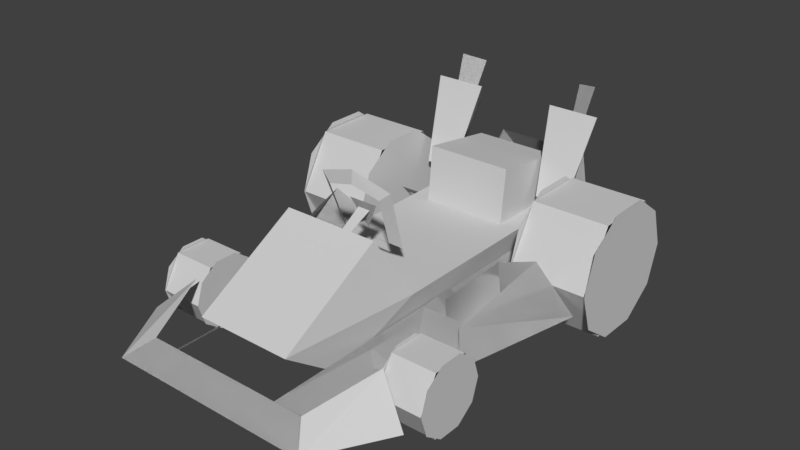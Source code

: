 # Source: goldsrc_kartjoined.blend  (saved by Blender 2.79.0; exported with 4.5.12 LTS)
import bpy
from mathutils import Matrix  # noqa: F401  (used for matrix-valued properties, if any)

bpy.ops.wm.read_factory_settings(use_empty=True)
scene = bpy.context.scene
scene.name = 'Scene'

# ---- collections
col_collection_1 = bpy.data.collections.new('Collection 1'); scene.collection.children.link(col_collection_1)

# ---- materials (node trees are filled in below, after node groups)
mat_fl_top_bmp_fl_top_png_001 = bpy.data.materials.new('fl_top.bmp_fl_top.png.001')
mat_fl_top_bmp_fl_top_png_001.alpha_threshold = 0.0
mat_fl_top_bmp_fl_top_png_001.use_transparent_shadow = False
mat_fl_top_bmp_fl_top_png_001.preview_render_type = 'FLAT'
mat_fl_top_bmp_fl_top_png_001.diffuse_color = (0.64, 0.64, 0.64, 1.0)
mat_fl_top_bmp_fl_top_png_001.specular_color = (0.0, 0.0, 0.0)
mat_fl_top_bmp_fl_top_png_001.roughness = 0.5
mat_fl_top_bmp_fl_top_png_001.specular_intensity = 1.0
mat_tire_m_sel_mat_003 = bpy.data.materials.new('tire_M_sel_mat.003')
mat_tire_m_sel_mat_003.alpha_threshold = 0.0
mat_tire_m_sel_mat_003.use_transparent_shadow = False
mat_tire_m_sel_mat_003.diffuse_color = (0.778, 0.778, 0.778, 1.0)
mat_tire_m_sel_mat_003.specular_color = (0.5, 0.5, 0.5)
mat_tire_m_sel_mat_003.roughness = 0.5
mat_tire_m_sel_mat_003.specular_intensity = 1.0
mat_tire_m_sel_mat_002 = bpy.data.materials.new('tire_M_sel_mat.002')
mat_tire_m_sel_mat_002.alpha_threshold = 0.0
mat_tire_m_sel_mat_002.use_transparent_shadow = False
mat_tire_m_sel_mat_002.diffuse_color = (0.778, 0.778, 0.778, 1.0)
mat_tire_m_sel_mat_002.specular_color = (0.5, 0.5, 0.5)
mat_tire_m_sel_mat_002.roughness = 0.5
mat_tire_m_sel_mat_002.specular_intensity = 1.0
mat_tire_m_sel_mat_001 = bpy.data.materials.new('tire_M_sel_mat.001')
mat_tire_m_sel_mat_001.alpha_threshold = 0.0
mat_tire_m_sel_mat_001.use_transparent_shadow = False
mat_tire_m_sel_mat_001.diffuse_color = (0.778, 0.778, 0.778, 1.0)
mat_tire_m_sel_mat_001.specular_color = (0.5, 0.5, 0.5)
mat_tire_m_sel_mat_001.roughness = 0.5
mat_tire_m_sel_mat_001.specular_intensity = 1.0
mat_tire_m_sel_mat = bpy.data.materials.new('tire_M_sel_mat')
mat_tire_m_sel_mat.alpha_threshold = 0.0
mat_tire_m_sel_mat.use_transparent_shadow = False
mat_tire_m_sel_mat.diffuse_color = (0.778, 0.778, 0.778, 1.0)
mat_tire_m_sel_mat.specular_color = (0.5, 0.5, 0.5)
mat_tire_m_sel_mat.roughness = 0.5
mat_tire_m_sel_mat.specular_intensity = 1.0
mat_material = bpy.data.materials.new('Material')
mat_material.alpha_threshold = 0.0
mat_material.use_transparent_shadow = False
mat_material.roughness = 0.5
mat_fl_grey_bmp_fl_grey_png = bpy.data.materials.new('fl_grey.bmp_fl_grey.png')
mat_fl_grey_bmp_fl_grey_png.alpha_threshold = 0.0
mat_fl_grey_bmp_fl_grey_png.use_transparent_shadow = False
mat_fl_grey_bmp_fl_grey_png.diffuse_color = (0.64, 0.64, 0.64, 1.0)
mat_fl_grey_bmp_fl_grey_png.specular_color = (0.0, 0.0, 0.0)
mat_fl_grey_bmp_fl_grey_png.roughness = 0.5
mat_fl_grey_bmp_fl_grey_png.specular_intensity = 1.0
mat_fl_lift_bmp_fl_lift_png = bpy.data.materials.new('fl_lift.bmp_fl_lift.png')
mat_fl_lift_bmp_fl_lift_png.alpha_threshold = 0.0
mat_fl_lift_bmp_fl_lift_png.use_transparent_shadow = False
mat_fl_lift_bmp_fl_lift_png.diffuse_color = (0.64, 0.64, 0.64, 1.0)
mat_fl_lift_bmp_fl_lift_png.specular_color = (0.0, 0.0, 0.0)
mat_fl_lift_bmp_fl_lift_png.roughness = 0.5
mat_fl_lift_bmp_fl_lift_png.specular_intensity = 1.0
mat_fl_back_bmp_fl_back_png = bpy.data.materials.new('fl_back.bmp_fl_back.png')
mat_fl_back_bmp_fl_back_png.alpha_threshold = 0.0
mat_fl_back_bmp_fl_back_png.use_transparent_shadow = False
mat_fl_back_bmp_fl_back_png.diffuse_color = (0.64, 0.64, 0.64, 1.0)
mat_fl_back_bmp_fl_back_png.specular_color = (0.0, 0.0, 0.0)
mat_fl_back_bmp_fl_back_png.roughness = 0.5
mat_fl_back_bmp_fl_back_png.specular_intensity = 1.0
mat_fl_front_bmp_fl_front_png = bpy.data.materials.new('fl_front.bmp_fl_front.png')
mat_fl_front_bmp_fl_front_png.alpha_threshold = 0.0
mat_fl_front_bmp_fl_front_png.use_transparent_shadow = False
mat_fl_front_bmp_fl_front_png.diffuse_color = (0.64, 0.64, 0.64, 1.0)
mat_fl_front_bmp_fl_front_png.specular_color = (0.0, 0.0, 0.0)
mat_fl_front_bmp_fl_front_png.roughness = 0.5
mat_fl_front_bmp_fl_front_png.specular_intensity = 1.0
mat_fl_tire_bmp_fl_tire_png = bpy.data.materials.new('fl_tire.bmp_fl_tire.png')
mat_fl_tire_bmp_fl_tire_png.alpha_threshold = 0.0
mat_fl_tire_bmp_fl_tire_png.use_transparent_shadow = False
mat_fl_tire_bmp_fl_tire_png.diffuse_color = (0.64, 0.64, 0.64, 1.0)
mat_fl_tire_bmp_fl_tire_png.specular_color = (0.0, 0.0, 0.0)
mat_fl_tire_bmp_fl_tire_png.roughness = 0.5
mat_fl_tire_bmp_fl_tire_png.specular_intensity = 1.0
mat_fl_top_bmp_fl_top_png = bpy.data.materials.new('fl_top.bmp_fl_top.png')
mat_fl_top_bmp_fl_top_png.alpha_threshold = 0.0
mat_fl_top_bmp_fl_top_png.use_transparent_shadow = False
mat_fl_top_bmp_fl_top_png.diffuse_color = (0.64, 0.64, 0.64, 1.0)
mat_fl_top_bmp_fl_top_png.specular_color = (0.0, 0.0, 0.0)
mat_fl_top_bmp_fl_top_png.roughness = 0.5
mat_fl_top_bmp_fl_top_png.specular_intensity = 1.0
mat_fl_gate_bmp_fl_gate_png = bpy.data.materials.new('fl_gate.bmp_fl_gate.png')
mat_fl_gate_bmp_fl_gate_png.alpha_threshold = 0.0
mat_fl_gate_bmp_fl_gate_png.use_transparent_shadow = False
mat_fl_gate_bmp_fl_gate_png.diffuse_color = (0.64, 0.64, 0.64, 1.0)
mat_fl_gate_bmp_fl_gate_png.specular_color = (0.0, 0.0, 0.0)
mat_fl_gate_bmp_fl_gate_png.roughness = 0.5
mat_fl_gate_bmp_fl_gate_png.specular_intensity = 1.0
mat_fl_side_bmp_fl_side_png = bpy.data.materials.new('fl_side.bmp_fl_side.png')
mat_fl_side_bmp_fl_side_png.alpha_threshold = 0.0
mat_fl_side_bmp_fl_side_png.use_transparent_shadow = False
mat_fl_side_bmp_fl_side_png.diffuse_color = (0.64, 0.64, 0.64, 1.0)
mat_fl_side_bmp_fl_side_png.specular_color = (0.0, 0.0, 0.0)
mat_fl_side_bmp_fl_side_png.roughness = 0.5
mat_fl_side_bmp_fl_side_png.specular_intensity = 1.0
mat_fl_grey_bmp_fl_grey_png_001 = bpy.data.materials.new('fl_grey.bmp_fl_grey.png.001')
mat_fl_grey_bmp_fl_grey_png_001.alpha_threshold = 0.0
mat_fl_grey_bmp_fl_grey_png_001.use_transparent_shadow = False
mat_fl_grey_bmp_fl_grey_png_001.diffuse_color = (0.64, 0.64, 0.64, 1.0)
mat_fl_grey_bmp_fl_grey_png_001.specular_color = (0.0, 0.0, 0.0)
mat_fl_grey_bmp_fl_grey_png_001.roughness = 0.5
mat_fl_grey_bmp_fl_grey_png_001.specular_intensity = 1.0
mat_fl_lift_bmp_fl_lift_png_001 = bpy.data.materials.new('fl_lift.bmp_fl_lift.png.001')
mat_fl_lift_bmp_fl_lift_png_001.alpha_threshold = 0.0
mat_fl_lift_bmp_fl_lift_png_001.use_transparent_shadow = False
mat_fl_lift_bmp_fl_lift_png_001.diffuse_color = (0.64, 0.64, 0.64, 1.0)
mat_fl_lift_bmp_fl_lift_png_001.specular_color = (0.0, 0.0, 0.0)
mat_fl_lift_bmp_fl_lift_png_001.roughness = 0.5
mat_fl_lift_bmp_fl_lift_png_001.specular_intensity = 1.0
mat_fl_back_bmp_fl_back_png_001 = bpy.data.materials.new('fl_back.bmp_fl_back.png.001')
mat_fl_back_bmp_fl_back_png_001.alpha_threshold = 0.0
mat_fl_back_bmp_fl_back_png_001.use_transparent_shadow = False
mat_fl_back_bmp_fl_back_png_001.diffuse_color = (0.64, 0.64, 0.64, 1.0)
mat_fl_back_bmp_fl_back_png_001.specular_color = (0.0, 0.0, 0.0)
mat_fl_back_bmp_fl_back_png_001.roughness = 0.5
mat_fl_back_bmp_fl_back_png_001.specular_intensity = 1.0
mat_fl_front_bmp_fl_front_png_001 = bpy.data.materials.new('fl_front.bmp_fl_front.png.001')
mat_fl_front_bmp_fl_front_png_001.alpha_threshold = 0.0
mat_fl_front_bmp_fl_front_png_001.use_transparent_shadow = False
mat_fl_front_bmp_fl_front_png_001.diffuse_color = (0.64, 0.64, 0.64, 1.0)
mat_fl_front_bmp_fl_front_png_001.specular_color = (0.0, 0.0, 0.0)
mat_fl_front_bmp_fl_front_png_001.roughness = 0.5
mat_fl_front_bmp_fl_front_png_001.specular_intensity = 1.0
mat_fl_tire_bmp_fl_tire_png_001 = bpy.data.materials.new('fl_tire.bmp_fl_tire.png.001')
mat_fl_tire_bmp_fl_tire_png_001.alpha_threshold = 0.0
mat_fl_tire_bmp_fl_tire_png_001.use_transparent_shadow = False
mat_fl_tire_bmp_fl_tire_png_001.diffuse_color = (0.64, 0.64, 0.64, 1.0)
mat_fl_tire_bmp_fl_tire_png_001.specular_color = (0.0, 0.0, 0.0)
mat_fl_tire_bmp_fl_tire_png_001.roughness = 0.5
mat_fl_tire_bmp_fl_tire_png_001.specular_intensity = 1.0
mat_fl_gate_bmp_fl_gate_png_001 = bpy.data.materials.new('fl_gate.bmp_fl_gate.png.001')
mat_fl_gate_bmp_fl_gate_png_001.alpha_threshold = 0.0
mat_fl_gate_bmp_fl_gate_png_001.use_transparent_shadow = False
mat_fl_gate_bmp_fl_gate_png_001.diffuse_color = (0.64, 0.64, 0.64, 1.0)
mat_fl_gate_bmp_fl_gate_png_001.specular_color = (0.0, 0.0, 0.0)
mat_fl_gate_bmp_fl_gate_png_001.roughness = 0.5
mat_fl_gate_bmp_fl_gate_png_001.specular_intensity = 1.0
mat_fl_side_bmp_fl_side_png_001 = bpy.data.materials.new('fl_side.bmp_fl_side.png.001')
mat_fl_side_bmp_fl_side_png_001.alpha_threshold = 0.0
mat_fl_side_bmp_fl_side_png_001.use_transparent_shadow = False
mat_fl_side_bmp_fl_side_png_001.diffuse_color = (0.64, 0.64, 0.64, 1.0)
mat_fl_side_bmp_fl_side_png_001.specular_color = (0.0, 0.0, 0.0)
mat_fl_side_bmp_fl_side_png_001.roughness = 0.5
mat_fl_side_bmp_fl_side_png_001.specular_intensity = 1.0
mat_fl_grey_bmp_fl_grey_png_003 = bpy.data.materials.new('fl_grey.bmp_fl_grey.png.003')
mat_fl_grey_bmp_fl_grey_png_003.alpha_threshold = 0.0
mat_fl_grey_bmp_fl_grey_png_003.use_transparent_shadow = False
mat_fl_grey_bmp_fl_grey_png_003.diffuse_color = (0.64, 0.64, 0.64, 1.0)
mat_fl_grey_bmp_fl_grey_png_003.specular_color = (0.0, 0.0, 0.0)
mat_fl_grey_bmp_fl_grey_png_003.roughness = 0.5
mat_fl_grey_bmp_fl_grey_png_003.specular_intensity = 1.0
mat_fl_lift_bmp_fl_lift_png_003 = bpy.data.materials.new('fl_lift.bmp_fl_lift.png.003')
mat_fl_lift_bmp_fl_lift_png_003.alpha_threshold = 0.0
mat_fl_lift_bmp_fl_lift_png_003.use_transparent_shadow = False
mat_fl_lift_bmp_fl_lift_png_003.diffuse_color = (0.64, 0.64, 0.64, 1.0)
mat_fl_lift_bmp_fl_lift_png_003.specular_color = (0.0, 0.0, 0.0)
mat_fl_lift_bmp_fl_lift_png_003.roughness = 0.5
mat_fl_lift_bmp_fl_lift_png_003.specular_intensity = 1.0
mat_fl_back_bmp_fl_back_png_003 = bpy.data.materials.new('fl_back.bmp_fl_back.png.003')
mat_fl_back_bmp_fl_back_png_003.alpha_threshold = 0.0
mat_fl_back_bmp_fl_back_png_003.use_transparent_shadow = False
mat_fl_back_bmp_fl_back_png_003.diffuse_color = (0.64, 0.64, 0.64, 1.0)
mat_fl_back_bmp_fl_back_png_003.specular_color = (0.0, 0.0, 0.0)
mat_fl_back_bmp_fl_back_png_003.roughness = 0.5
mat_fl_back_bmp_fl_back_png_003.specular_intensity = 1.0
mat_fl_front_bmp_fl_front_png_003 = bpy.data.materials.new('fl_front.bmp_fl_front.png.003')
mat_fl_front_bmp_fl_front_png_003.alpha_threshold = 0.0
mat_fl_front_bmp_fl_front_png_003.use_transparent_shadow = False
mat_fl_front_bmp_fl_front_png_003.diffuse_color = (0.64, 0.64, 0.64, 1.0)
mat_fl_front_bmp_fl_front_png_003.specular_color = (0.0, 0.0, 0.0)
mat_fl_front_bmp_fl_front_png_003.roughness = 0.5
mat_fl_front_bmp_fl_front_png_003.specular_intensity = 1.0
mat_fl_tire_bmp_fl_tire_png_003 = bpy.data.materials.new('fl_tire.bmp_fl_tire.png.003')
mat_fl_tire_bmp_fl_tire_png_003.alpha_threshold = 0.0
mat_fl_tire_bmp_fl_tire_png_003.use_transparent_shadow = False
mat_fl_tire_bmp_fl_tire_png_003.diffuse_color = (0.64, 0.64, 0.64, 1.0)
mat_fl_tire_bmp_fl_tire_png_003.specular_color = (0.0, 0.0, 0.0)
mat_fl_tire_bmp_fl_tire_png_003.roughness = 0.5
mat_fl_tire_bmp_fl_tire_png_003.specular_intensity = 1.0
mat_fl_top_bmp_fl_top_png_003 = bpy.data.materials.new('fl_top.bmp_fl_top.png.003')
mat_fl_top_bmp_fl_top_png_003.alpha_threshold = 0.0
mat_fl_top_bmp_fl_top_png_003.use_transparent_shadow = False
mat_fl_top_bmp_fl_top_png_003.diffuse_color = (0.64, 0.64, 0.64, 1.0)
mat_fl_top_bmp_fl_top_png_003.specular_color = (0.0, 0.0, 0.0)
mat_fl_top_bmp_fl_top_png_003.roughness = 0.5
mat_fl_top_bmp_fl_top_png_003.specular_intensity = 1.0
mat_fl_gate_bmp_fl_gate_png_003 = bpy.data.materials.new('fl_gate.bmp_fl_gate.png.003')
mat_fl_gate_bmp_fl_gate_png_003.alpha_threshold = 0.0
mat_fl_gate_bmp_fl_gate_png_003.use_transparent_shadow = False
mat_fl_gate_bmp_fl_gate_png_003.diffuse_color = (0.64, 0.64, 0.64, 1.0)
mat_fl_gate_bmp_fl_gate_png_003.specular_color = (0.0, 0.0, 0.0)
mat_fl_gate_bmp_fl_gate_png_003.roughness = 0.5
mat_fl_gate_bmp_fl_gate_png_003.specular_intensity = 1.0
mat_fl_side_bmp_fl_side_png_003 = bpy.data.materials.new('fl_side.bmp_fl_side.png.003')
mat_fl_side_bmp_fl_side_png_003.alpha_threshold = 0.0
mat_fl_side_bmp_fl_side_png_003.use_transparent_shadow = False
mat_fl_side_bmp_fl_side_png_003.diffuse_color = (0.64, 0.64, 0.64, 1.0)
mat_fl_side_bmp_fl_side_png_003.specular_color = (0.0, 0.0, 0.0)
mat_fl_side_bmp_fl_side_png_003.roughness = 0.5
mat_fl_side_bmp_fl_side_png_003.specular_intensity = 1.0
mat_fl_grey_bmp_fl_grey_png_002 = bpy.data.materials.new('fl_grey.bmp_fl_grey.png.002')
mat_fl_grey_bmp_fl_grey_png_002.alpha_threshold = 0.0
mat_fl_grey_bmp_fl_grey_png_002.use_transparent_shadow = False
mat_fl_grey_bmp_fl_grey_png_002.diffuse_color = (0.64, 0.64, 0.64, 1.0)
mat_fl_grey_bmp_fl_grey_png_002.specular_color = (0.0, 0.0, 0.0)
mat_fl_grey_bmp_fl_grey_png_002.roughness = 0.5
mat_fl_grey_bmp_fl_grey_png_002.specular_intensity = 1.0
mat_fl_lift_bmp_fl_lift_png_002 = bpy.data.materials.new('fl_lift.bmp_fl_lift.png.002')
mat_fl_lift_bmp_fl_lift_png_002.alpha_threshold = 0.0
mat_fl_lift_bmp_fl_lift_png_002.use_transparent_shadow = False
mat_fl_lift_bmp_fl_lift_png_002.diffuse_color = (0.64, 0.64, 0.64, 1.0)
mat_fl_lift_bmp_fl_lift_png_002.specular_color = (0.0, 0.0, 0.0)
mat_fl_lift_bmp_fl_lift_png_002.roughness = 0.5
mat_fl_lift_bmp_fl_lift_png_002.specular_intensity = 1.0
mat_fl_back_bmp_fl_back_png_002 = bpy.data.materials.new('fl_back.bmp_fl_back.png.002')
mat_fl_back_bmp_fl_back_png_002.alpha_threshold = 0.0
mat_fl_back_bmp_fl_back_png_002.use_transparent_shadow = False
mat_fl_back_bmp_fl_back_png_002.diffuse_color = (0.64, 0.64, 0.64, 1.0)
mat_fl_back_bmp_fl_back_png_002.specular_color = (0.0, 0.0, 0.0)
mat_fl_back_bmp_fl_back_png_002.roughness = 0.5
mat_fl_back_bmp_fl_back_png_002.specular_intensity = 1.0
mat_fl_front_bmp_fl_front_png_002 = bpy.data.materials.new('fl_front.bmp_fl_front.png.002')
mat_fl_front_bmp_fl_front_png_002.alpha_threshold = 0.0
mat_fl_front_bmp_fl_front_png_002.use_transparent_shadow = False
mat_fl_front_bmp_fl_front_png_002.diffuse_color = (0.64, 0.64, 0.64, 1.0)
mat_fl_front_bmp_fl_front_png_002.specular_color = (0.0, 0.0, 0.0)
mat_fl_front_bmp_fl_front_png_002.roughness = 0.5
mat_fl_front_bmp_fl_front_png_002.specular_intensity = 1.0
mat_fl_tire_bmp_fl_tire_png_002 = bpy.data.materials.new('fl_tire.bmp_fl_tire.png.002')
mat_fl_tire_bmp_fl_tire_png_002.alpha_threshold = 0.0
mat_fl_tire_bmp_fl_tire_png_002.use_transparent_shadow = False
mat_fl_tire_bmp_fl_tire_png_002.diffuse_color = (0.64, 0.64, 0.64, 1.0)
mat_fl_tire_bmp_fl_tire_png_002.specular_color = (0.0, 0.0, 0.0)
mat_fl_tire_bmp_fl_tire_png_002.roughness = 0.5
mat_fl_tire_bmp_fl_tire_png_002.specular_intensity = 1.0
mat_fl_top_bmp_fl_top_png_002 = bpy.data.materials.new('fl_top.bmp_fl_top.png.002')
mat_fl_top_bmp_fl_top_png_002.alpha_threshold = 0.0
mat_fl_top_bmp_fl_top_png_002.use_transparent_shadow = False
mat_fl_top_bmp_fl_top_png_002.diffuse_color = (0.64, 0.64, 0.64, 1.0)
mat_fl_top_bmp_fl_top_png_002.specular_color = (0.0, 0.0, 0.0)
mat_fl_top_bmp_fl_top_png_002.roughness = 0.5
mat_fl_top_bmp_fl_top_png_002.specular_intensity = 1.0
mat_fl_gate_bmp_fl_gate_png_002 = bpy.data.materials.new('fl_gate.bmp_fl_gate.png.002')
mat_fl_gate_bmp_fl_gate_png_002.alpha_threshold = 0.0
mat_fl_gate_bmp_fl_gate_png_002.use_transparent_shadow = False
mat_fl_gate_bmp_fl_gate_png_002.diffuse_color = (0.64, 0.64, 0.64, 1.0)
mat_fl_gate_bmp_fl_gate_png_002.specular_color = (0.0, 0.0, 0.0)
mat_fl_gate_bmp_fl_gate_png_002.roughness = 0.5
mat_fl_gate_bmp_fl_gate_png_002.specular_intensity = 1.0
mat_fl_side_bmp_fl_side_png_002 = bpy.data.materials.new('fl_side.bmp_fl_side.png.002')
mat_fl_side_bmp_fl_side_png_002.alpha_threshold = 0.0
mat_fl_side_bmp_fl_side_png_002.use_transparent_shadow = False
mat_fl_side_bmp_fl_side_png_002.diffuse_color = (0.64, 0.64, 0.64, 1.0)
mat_fl_side_bmp_fl_side_png_002.specular_color = (0.0, 0.0, 0.0)
mat_fl_side_bmp_fl_side_png_002.roughness = 0.5
mat_fl_side_bmp_fl_side_png_002.specular_intensity = 1.0

# ---- material node trees

# ---- world
world_world = bpy.data.worlds.new('World'); scene.world = world_world
world_world.color = (0.05088, 0.05088, 0.05088)
world_world.use_sun_shadow = False
world_world.sun_shadow_jitter_overblur = 0.0
world_world.cycles.sampling_method = 'MANUAL'

# ---- meshes
me_polygon1 = bpy.data.meshes.new('polygon1')
me_polygon1.from_pydata([(0.106, 0.428, 0.219), (0.07666, 0.4036, 0.2261), (0.0, 0.4634, 0.2314), (0.0, 0.4255, 0.2339), (-0.106, 0.428, 0.219), (-0.07666, 0.4036, 0.2261), (-0.09228, 0.2578, 0.1587), (-0.0669, 0.2732, 0.1802), (0.09228, 0.2578, 0.1587), (0.0669, 0.2732, 0.1802), (0.106, 0.428, 0.219), (0.07666, 0.4036, 0.2261), (0.0, 0.4634, 0.2314), (0.0, 0.4255, 0.2339), (0.106, 0.428, 0.219), (0.07666, 0.4036, 0.2261), (0.09228, 0.2578, 0.1587), (0.0669, 0.2732, 0.1802), (-0.09228, 0.2578, 0.1587), (-0.0669, 0.2732, 0.1802), (-0.106, 0.428, 0.219), (-0.07666, 0.4036, 0.2261), (0.0, 0.4634, 0.2314), (0.0, 0.4255, 0.2339), (0.2275, 0.2256, -0.3425), (0.2556, 0.4541, -0.4287), (0.1392, 0.2256, -0.3425), (0.1111, 0.4541, -0.4287), (0.1833, 0.1963, -0.4087), (0.1833, 0.364, -0.5261), (0.2275, 0.2256, -0.3425), (0.2556, 0.4541, -0.4287), (-0.2556, 0.4541, -0.4287), (-0.2275, 0.2256, -0.3425), (-0.1111, 0.4541, -0.4287), (-0.1392, 0.2256, -0.3425), (-0.1833, 0.364, -0.5261), (-0.1833, 0.1963, -0.4087), (-0.2556, 0.4541, -0.4287), (-0.2275, 0.2256, -0.3425), (-0.1328, 0.0625, -0.4924), (0.1328, 0.0625, -0.4924), (-0.1328, 0.0625, 0.428), (0.1328, 0.0625, 0.428), (-0.1328, 0.1875, 0.5986), (0.1328, 0.1875, 0.5986), (0.2324, 0.1194, 0.6558), (0.2839, 0.07495, 0.72), (-0.2324, 0.1194, 0.6558), (-0.2839, 0.07495, 0.72), (-0.2979, 0.1704, 0.4714), (-0.3979, 0.07495, 0.5237), (0.3262, 0.09546, 0.3792), (0.0, 0.06714, 0.4116), (0.0, 0.1221, 0.3464), (-0.3262, 0.09546, 0.3792), (0.3264, 0.2109, -0.06397), (0.3469, 0.07495, 0.09473), (0.2166, 0.1692, -0.06397), (0.1343, 0.07495, 0.1714), (0.2839, 0.07495, 0.72), (0.3977, 0.07495, 0.5237), (0.2324, 0.1194, 0.6558), (0.2979, 0.1704, 0.4714), (0.3264, 0.2109, -0.06397), (0.2166, 0.1692, -0.06397), (0.3469, 0.07495, 0.09473), (0.1343, 0.07495, 0.1714), (0.3262, 0.09546, 0.3792), (0.0, 0.1221, 0.3464), (0.0, 0.06714, 0.4116), (-0.3262, 0.09546, 0.3792), (-0.1526, 0.1194, -0.4714), (-0.1367, 0.2717, -0.582), (-0.2136, 0.07495, -0.5127), (-0.1204, 0.2219, -0.6167), (-0.1204, 0.2219, -0.6167), (-0.1367, 0.2717, -0.582), (-0.2136, 0.07495, -0.5127), (-0.1526, 0.1194, -0.4714), (-0.3416, 0.07495, 0.2588), (-0.2996, 0.1411, 0.2063), (-0.4204, 0.07495, -0.09839), (-0.3264, 0.2109, -0.06397), (-0.1343, 0.07495, 0.1714), (-0.2166, 0.1692, -0.06397), (-0.3469, 0.07495, 0.09473), (-0.3264, 0.2109, -0.06397), (0.1204, 0.2219, -0.6167), (0.2136, 0.07495, -0.5127), (0.1367, 0.2717, -0.582), (0.1526, 0.1194, -0.4714), (0.3264, 0.2109, -0.06397), (0.2996, 0.1411, 0.2063), (0.4204, 0.07495, -0.09839), (0.3416, 0.07495, 0.2588), (0.3264, 0.2109, -0.06397), (0.4204, 0.07495, -0.09839), (0.2996, 0.1411, 0.2063), (0.3416, 0.07495, 0.2588), (-0.3264, 0.2109, -0.06397), (-0.2166, 0.1692, -0.06397), (-0.3469, 0.07495, 0.09473), (-0.1343, 0.07495, 0.1714), (-0.3416, 0.07495, 0.2588), (-0.4204, 0.07495, -0.09839), (-0.2996, 0.1411, 0.2063), (-0.3264, 0.2109, -0.06397), (0.1204, 0.2219, -0.6167), (0.1367, 0.2717, -0.582), (0.2136, 0.07495, -0.5127), (0.1526, 0.1194, -0.4714), (-0.2839, 0.07495, 0.72), (-0.2324, 0.1194, 0.6558), (-0.3979, 0.07495, 0.5237), (-0.2979, 0.1704, 0.4714), (-0.1526, 0.1194, 0.6558), (-0.2136, 0.07495, 0.6558), (-0.2136, 0.07495, -0.5127), (-0.1526, 0.1194, -0.4714), (0.3416, 0.07495, 0.2588), (-0.3416, 0.07495, 0.2588), (-0.2996, 0.1184, 0.1541), (0.2996, 0.1184, 0.1541), (-0.1204, 0.2219, -0.6167), (0.1204, 0.2219, -0.6167), (0.1367, 0.2717, -0.582), (-0.1367, 0.2717, -0.582), (-0.2839, 0.07495, 0.72), (0.2839, 0.07495, 0.72), (0.2324, 0.1194, 0.6558), (-0.2324, 0.1194, 0.6558), (-0.1204, 0.2219, -0.6167), (-0.1367, 0.2717, -0.582), (0.1367, 0.2717, -0.582), (0.1204, 0.2219, -0.6167), (0.1328, 0.1875, 0.5986), (0.1328, 0.3538, 0.3098), (-0.1328, 0.3538, 0.3098), (-0.1328, 0.1875, 0.5986), (-0.1328, 0.3538, 0.3098), (0.1328, 0.3538, 0.3098), (0.1709, 0.1875, 0.2158), (-0.1709, 0.1875, 0.2158), (0.3416, 0.07495, 0.2588), (0.2996, 0.1184, 0.1541), (-0.2996, 0.1184, 0.1541), (-0.3416, 0.07495, 0.2588), (-0.1709, 0.1875, 0.2158), (0.1709, 0.1875, 0.2158), (0.1709, 0.1875, -0.4016), (-0.1709, 0.1875, -0.4016), (-0.1709, 0.1875, -0.4016), (0.1709, 0.1875, -0.4016), (0.1328, 0.0625, -0.4924), (-0.1328, 0.0625, -0.4924), (-0.1526, 0.1194, 0.6558), (-0.1526, 0.1194, -0.4714), (-0.2136, 0.07495, -0.5127), (-0.2136, 0.07495, 0.6558), (0.1328, 0.0625, 0.428), (0.1328, 0.0625, -0.4924), (0.1709, 0.1875, -0.4016), (0.1709, 0.1875, 0.2158), (-0.1328, 0.0625, -0.4924), (-0.1328, 0.0625, 0.428), (-0.1709, 0.1875, 0.2158), (-0.1709, 0.1875, -0.4016), (0.1526, 0.1194, 0.6558), (0.2136, 0.07495, 0.6558), (0.2136, 0.07495, -0.5127), (0.1526, 0.1194, -0.4714), (0.2979, 0.1704, 0.4714), (0.3977, 0.07495, 0.5237), (0.2839, 0.07495, 0.72), (0.2324, 0.1194, 0.6558), (-0.1206, 0.08545, -0.1973), (0.1206, 0.08545, -0.1973), (0.1206, 0.3408, -0.2227), (-0.1206, 0.3408, -0.2227), (-0.1206, 0.3408, -0.2227), (0.1206, 0.3408, -0.2227), (0.1206, 0.3069, -0.4478), (-0.1206, 0.3069, -0.4478), (-0.1206, 0.3069, -0.4478), (0.1206, 0.3069, -0.4478), (0.1206, 0.08545, -0.4668), (-0.1206, 0.08545, -0.4668), (0.1206, 0.08545, -0.1973), (0.1206, 0.08545, -0.4668), (0.1206, 0.3069, -0.4478), (0.1206, 0.3408, -0.2227), (-0.1206, 0.08545, -0.4668), (-0.1206, 0.08545, -0.1973), (-0.1206, 0.3408, -0.2227), (-0.1206, 0.3069, -0.4478), (0.1526, 0.1194, 0.6558), (0.1526, 0.1194, -0.4714), (0.2136, 0.07495, -0.5127), (0.2136, 0.07495, 0.6558), (-0.1833, 0.1089, -0.3237), (-0.1523, 0.5005, -0.5056), (-0.2144, 0.5142, -0.4783), (0.1833, 0.1089, -0.3237), (0.2144, 0.5142, -0.4783), (0.1523, 0.5005, -0.5056), (-0.4187, 0.1572, -0.2729), (-0.1348, 0.1287, -0.2949), (-0.1348, 0.177, -0.2429), (0.4187, 0.1572, -0.2729), (0.1348, 0.177, -0.2429), (0.1348, 0.1287, -0.2949), (0.04077, 0.3684, 0.1956), (0.0, 0.2937, 0.1755), (-0.04077, 0.3684, 0.1956), (0.04077, 0.3684, 0.1956), (-0.04077, 0.3684, 0.1956), (0.0, 0.2937, 0.1755), (0.1328, 0.0625, 0.428), (0.1709, 0.1875, 0.2158), (0.1328, 0.1875, 0.5986), (-0.1833, 0.1089, -0.3237), (-0.2144, 0.5142, -0.4783), (-0.1523, 0.5005, -0.5056), (0.1833, 0.1089, -0.3237), (0.1523, 0.5005, -0.5056), (0.2144, 0.5142, -0.4783), (0.1111, 0.4541, -0.4287), (0.2556, 0.4541, -0.4287), (0.1833, 0.364, -0.5261), (0.1328, 0.1875, 0.5986), (0.1709, 0.1875, 0.2158), (0.1328, 0.3538, 0.3098), (-0.1709, 0.1875, 0.2158), (-0.1328, 0.1875, 0.5986), (-0.1328, 0.3538, 0.3098), (-0.4187, 0.1572, -0.2729), (-0.1348, 0.177, -0.2429), (-0.1348, 0.1287, -0.2949), (0.4187, 0.1572, -0.2729), (0.1348, 0.1287, -0.2949), (0.1348, 0.177, -0.2429), (0.01758, 0.3479, 0.1919), (-0.01758, 0.3479, 0.1919), (0.0, 0.2056, 0.4539), (-0.1709, 0.1875, 0.2158), (-0.1328, 0.0625, 0.428), (-0.1328, 0.1875, 0.5986), (-0.1111, 0.4541, -0.4287), (-0.1833, 0.364, -0.5261), (-0.2556, 0.4541, -0.4287), (0.4549, 0.3081, -0.3493), (0.4549, 0.1521, -0.4393), (0.2422, 0.1521, -0.4393), (0.2422, -0.00376, -0.3493), (0.4549, -0.00376, -0.3493), (0.2422, 0.3081, -0.3493), (0.2422, 0.3081, -0.1693), (0.4549, 0.3081, -0.1693), (0.4549, 0.1521, -0.07918), (0.2425, 0.1521, -0.07918), (0.2425, -0.00376, -0.1693), (0.4549, -0.00376, -0.1693), (0.4575, 0.2585, -0.1125), (0.4578, 0.3246, -0.3157), (0.4578, 0.3246, -0.2034), (0.4578, 0.2585, -0.4066), (0.4578, 0.1518, -0.4413), (0.4578, 0.04482, -0.4066), (0.4578, -0.02119, -0.3157), (0.4575, -0.02119, -0.2034), (0.4575, 0.04482, -0.1125), (0.4575, 0.1518, -0.07777), (0.2409, 0.2585, -0.1125), (0.2412, 0.3246, -0.3157), (0.2412, 0.3246, -0.2034), (0.2412, 0.2585, -0.4066), (0.2412, 0.1518, -0.4413), (0.2412, 0.04482, -0.4066), (0.2412, -0.02119, -0.3157), (0.2409, -0.02119, -0.2034), (0.2409, 0.04482, -0.1125), (0.2409, 0.1518, -0.07777), (0.4055, 0.1818, 0.328), (0.4055, 0.09527, 0.2781), (0.2836, 0.09527, 0.2781), (0.2836, 0.008853, 0.328), (0.4055, 0.008853, 0.328), (0.2836, 0.1818, 0.328), (0.2836, 0.1818, 0.4278), (0.4055, 0.1818, 0.4278), (0.4055, 0.09527, 0.4778), (0.2837, 0.09527, 0.4778), (0.2837, 0.008853, 0.4278), (0.4055, 0.008853, 0.4278), (0.407, 0.1542, 0.4593), (0.4071, 0.1909, 0.3466), (0.4071, 0.1909, 0.4089), (0.4071, 0.1542, 0.2963), (0.4071, 0.09509, 0.277), (0.4071, 0.03578, 0.2963), (0.4071, -0.0008092, 0.3466), (0.407, -0.0008092, 0.4089), (0.407, 0.03578, 0.4593), (0.407, 0.09509, 0.4785), (0.2828, 0.1542, 0.4593), (0.283, 0.1909, 0.3466), (0.283, 0.1909, 0.4089), (0.283, 0.1542, 0.2963), (0.283, 0.09509, 0.277), (0.283, 0.03578, 0.2963), (0.283, -0.0008092, 0.3466), (0.2828, -0.0008092, 0.4089), (0.2828, 0.03578, 0.4593), (0.2828, 0.09509, 0.4785), (-0.4668, 0.3081, -0.3493), (-0.4668, 0.1521, -0.4393), (-0.2541, 0.1521, -0.4393), (-0.2541, -0.00376, -0.3493), (-0.4668, -0.00376, -0.3493), (-0.2541, 0.3081, -0.3493), (-0.2541, 0.3081, -0.1693), (-0.4668, 0.3081, -0.1693), (-0.4668, 0.1521, -0.07918), (-0.2543, 0.1521, -0.07918), (-0.2543, -0.00376, -0.1693), (-0.4668, -0.00376, -0.1693), (-0.4694, 0.2585, -0.1125), (-0.4696, 0.3246, -0.3157), (-0.4696, 0.3246, -0.2034), (-0.4696, 0.2585, -0.4066), (-0.4696, 0.1518, -0.4413), (-0.4696, 0.04482, -0.4066), (-0.4696, -0.02119, -0.3157), (-0.4694, -0.02119, -0.2034), (-0.4694, 0.04482, -0.1125), (-0.4694, 0.1518, -0.07777), (-0.2527, 0.2585, -0.1125), (-0.253, 0.3246, -0.3157), (-0.253, 0.3246, -0.2034), (-0.253, 0.2585, -0.4066), (-0.253, 0.1518, -0.4413), (-0.253, 0.04482, -0.4066), (-0.253, -0.02119, -0.3157), (-0.2527, -0.02119, -0.2034), (-0.2527, 0.04482, -0.1125), (-0.2527, 0.1518, -0.07777), (-0.4173, 0.1818, 0.328), (-0.4173, 0.09527, 0.2781), (-0.2954, 0.09527, 0.2781), (-0.2954, 0.008853, 0.328), (-0.4173, 0.008853, 0.328), (-0.2954, 0.1818, 0.328), (-0.2954, 0.1818, 0.4278), (-0.4173, 0.1818, 0.4278), (-0.4173, 0.09527, 0.4778), (-0.2956, 0.09527, 0.4778), (-0.2956, 0.008853, 0.4278), (-0.4173, 0.008853, 0.4278), (-0.4188, 0.1542, 0.4593), (-0.419, 0.1909, 0.3466), (-0.419, 0.1909, 0.4089), (-0.419, 0.1542, 0.2963), (-0.419, 0.09509, 0.277), (-0.419, 0.03578, 0.2963), (-0.419, -0.0008092, 0.3466), (-0.4188, -0.0008092, 0.4089), (-0.4188, 0.03578, 0.4593), (-0.4188, 0.09509, 0.4785), (-0.2947, 0.1542, 0.4593), (-0.2948, 0.1909, 0.3466), (-0.2948, 0.1909, 0.4089), (-0.2948, 0.1542, 0.2963), (-0.2948, 0.09509, 0.277), (-0.2948, 0.03578, 0.2963), (-0.2948, -0.0008092, 0.3466), (-0.2947, -0.0008092, 0.4089), (-0.2947, 0.03578, 0.4593), (-0.2947, 0.09509, 0.4785)], [], [(0, 1, 2), (1, 3, 2), (2, 3, 4), (3, 5, 4), (4, 5, 6), (5, 7, 6), (6, 7, 8), (7, 9, 8), (8, 9, 10), (9, 11, 10), (12, 13, 14), (13, 15, 14), (14, 15, 16), (15, 17, 16), (16, 17, 18), (17, 19, 18), (18, 19, 20), (19, 21, 20), (20, 21, 22), (21, 23, 22), (24, 25, 26), (25, 27, 26), (26, 27, 28), (27, 29, 28), (28, 29, 30), (29, 31, 30), (32, 33, 34), (33, 35, 34), (34, 35, 36), (35, 37, 36), (36, 37, 38), (37, 39, 38), (40, 41, 42), (41, 43, 42), (42, 43, 44), (43, 45, 44), (46, 47, 48), (47, 49, 48), (48, 49, 50), (49, 51, 50), (52, 53, 54), (53, 55, 54), (56, 57, 58), (57, 59, 58), (60, 61, 62), (61, 63, 62), (64, 65, 66), (65, 67, 66), (68, 69, 70), (69, 71, 70), (72, 73, 74), (73, 75, 74), (76, 77, 78), (77, 79, 78), (80, 81, 82), (81, 83, 82), (84, 85, 86), (85, 87, 86), (88, 89, 90), (89, 91, 90), (92, 93, 94), (93, 95, 94), (96, 97, 98), (97, 99, 98), (100, 101, 102), (101, 103, 102), (104, 105, 106), (105, 107, 106), (108, 109, 110), (109, 111, 110), (112, 113, 114), (113, 115, 114), (116, 117, 118), (118, 119, 116), (120, 121, 122), (122, 123, 120), (124, 125, 126), (126, 127, 124), (128, 129, 130), (130, 131, 128), (132, 133, 134), (134, 135, 132), (136, 137, 138), (138, 139, 136), (140, 141, 142), (142, 143, 140), (144, 145, 146), (146, 147, 144), (148, 149, 150), (150, 151, 148), (152, 153, 154), (154, 155, 152), (156, 157, 158), (158, 159, 156), (160, 161, 162), (162, 163, 160), (164, 165, 166), (166, 167, 164), (168, 169, 170), (170, 171, 168), (172, 173, 174), (174, 175, 172), (176, 177, 178), (178, 179, 176), (180, 181, 182), (182, 183, 180), (184, 185, 186), (186, 187, 184), (188, 189, 190), (190, 191, 188), (192, 193, 194), (194, 195, 192), (196, 197, 198), (198, 199, 196), (200, 201, 202), (203, 204, 205), (206, 207, 208), (209, 210, 211), (212, 213, 214), (215, 216, 217), (218, 219, 220), (221, 222, 223), (224, 225, 226), (227, 228, 229), (230, 231, 232), (233, 234, 235), (236, 237, 238), (239, 240, 241), (242, 243, 244), (245, 246, 247), (248, 249, 250), (251, 252, 253), (253, 252, 254), (252, 255, 254), (256, 257, 258), (258, 257, 259), (257, 260, 259), (260, 261, 262), (262, 261, 255), (261, 254, 255), (251, 253, 256), (251, 256, 258), (259, 260, 262), (263, 264, 265), (263, 266, 264), (263, 267, 266), (263, 268, 267), (263, 269, 268), (263, 270, 269), (263, 271, 270), (263, 272, 271), (273, 274, 275), (273, 276, 274), (273, 277, 276), (273, 278, 277), (273, 279, 278), (273, 280, 279), (273, 281, 280), (273, 282, 281), (283, 284, 285), (285, 284, 286), (284, 287, 286), (288, 289, 290), (290, 289, 291), (289, 292, 291), (292, 293, 294), (294, 293, 287), (293, 286, 287), (283, 285, 288), (283, 288, 290), (291, 292, 294), (295, 296, 297), (295, 298, 296), (295, 299, 298), (295, 300, 299), (295, 301, 300), (295, 302, 301), (295, 303, 302), (295, 304, 303), (305, 306, 307), (305, 308, 306), (305, 309, 308), (305, 310, 309), (305, 311, 310), (305, 312, 311), (305, 313, 312), (305, 314, 313), (315, 316, 317), (317, 316, 318), (316, 319, 318), (320, 321, 322), (322, 321, 323), (321, 324, 323), (324, 325, 326), (326, 325, 319), (325, 318, 319), (315, 317, 320), (315, 320, 322), (323, 324, 326), (327, 328, 329), (327, 330, 328), (327, 331, 330), (327, 332, 331), (327, 333, 332), (327, 334, 333), (327, 335, 334), (327, 336, 335), (337, 338, 339), (337, 340, 338), (337, 341, 340), (337, 342, 341), (337, 343, 342), (337, 344, 343), (337, 345, 344), (337, 346, 345), (347, 348, 349), (349, 348, 350), (348, 351, 350), (352, 353, 354), (354, 353, 355), (353, 356, 355), (356, 357, 358), (358, 357, 351), (357, 350, 351), (347, 349, 352), (347, 352, 354), (355, 356, 358), (359, 360, 361), (359, 362, 360), (359, 363, 362), (359, 364, 363), (359, 365, 364), (359, 366, 365), (359, 367, 366), (359, 368, 367), (369, 370, 371), (369, 372, 370), (369, 373, 372), (369, 374, 373), (369, 375, 374), (369, 376, 375), (369, 377, 376), (369, 378, 377)])
me_polygon1.polygons.foreach_set('material_index', [0, 0, 0, 0, 0, 0, 0, 0, 0, 0, 0, 0, 0, 0, 0, 0, 0, 0, 0, 0, 0, 0, 0, 0, 0, 0, 0, 0, 0, 0, 0, 0, 0, 0, 0, 0, 0, 0, 0, 0, 0, 0, 0, 0, 0, 0, 0, 0, 0, 0, 0, 0, 0, 0, 0, 0, 0, 0, 0, 0, 0, 0, 0, 0, 0, 0, 0, 0, 0, 0, 0, 0, 0, 0, 0, 0, 0, 0, 0, 0, 0, 0, 0, 0, 0, 0, 0, 0, 0, 0, 0, 0, 0, 0, 0, 0, 0, 0, 0, 0, 0, 0, 0, 0, 0, 0, 0, 0, 0, 0, 0, 0, 0, 0, 0, 0, 0, 0, 0, 0, 0, 0, 0, 0, 0, 0, 0, 0, 0, 0, 0, 11, 11, 11, 11, 11, 11, 11, 11, 11, 11, 11, 11, 14, 14, 14, 14, 14, 14, 14, 14, 14, 14, 14, 14, 14, 14, 14, 14, 19, 19, 19, 19, 19, 19, 19, 19, 19, 19, 19, 19, 21, 21, 21, 21, 21, 21, 21, 21, 21, 21, 21, 21, 21, 21, 21, 21, 26, 26, 26, 26, 26, 26, 26, 26, 26, 26, 26, 26, 29, 29, 29, 29, 29, 29, 29, 29, 29, 29, 29, 29, 29, 29, 29, 29, 34, 34, 34, 34, 34, 34, 34, 34, 34, 34, 34, 34, 37, 37, 37, 37, 37, 37, 37, 37, 37, 37, 37, 37, 37, 37, 37, 37])
_uv = me_polygon1.uv_layers.new(name='UVMap')
_uv.uv.foreach_set('vector', [0.6797, -0.2949, 0.6348, -0.2949, 0.6797, -0.2949, 0.6348, -0.2949, 0.6348, -0.2949, 0.6797, -0.2949, 0.6797, -0.2949, 0.6348, -0.2949, 0.6797, -0.2949, 0.6348, -0.2949, 0.6348, -0.2949, 0.6797, -0.2949, 0.6797, -0.2949, 0.6348, -0.2949, 0.6797, -0.4609, 0.6348, -0.2949, 0.6348, -0.4609, 0.6797, -0.4609, 0.6797, -0.4609, 0.6348, -0.4609, 0.6797, -0.4609, 0.6348, -0.4609, 0.6348, -0.4609, 0.6797, -0.4609, 0.6797, -0.4609, 0.6348, -0.4609, 0.6797, -0.2949, 0.6348, -0.4609, 0.6348, -0.2949, 0.6797, -0.2949, 0.6797, -0.2949, 0.6348, -0.2949, 0.6797, -0.2949, 0.6348, -0.2949, 0.6348, -0.2949, 0.6797, -0.2949, 0.6797, -0.2949, 0.6348, -0.2949, 0.6797, -0.4609, 0.6348, -0.2949, 0.6348, -0.4609, 0.6797, -0.4609, 0.6797, -0.4609, 0.6348, -0.4609, 0.6797, -0.4609, 0.6348, -0.4609, 0.6348, -0.4609, 0.6797, -0.4609, 0.6797, -0.4609, 0.6348, -0.4609, 0.6797, -0.2949, 0.6348, -0.4609, 0.6348, -0.2949, 0.6797, -0.2949, 0.6797, -0.2949, 0.6348, -0.2949, 0.6797, -0.2949, 0.6348, -0.2949, 0.6348, -0.2949, 0.6797, -0.2949, 0.1797, -0.9941, 0.1797, -0.6309, 0.005859, -0.9941, 0.1797, -0.6309, 0.005859, -0.6309, 0.005859, -0.9941, 0.005859, -0.9941, 0.005859, -0.6309, 0.1797, -0.9941, 0.005859, -0.6309, 0.1797, -0.6309, 0.1797, -0.9941, 0.1797, -0.9941, 0.1797, -0.6309, 0.005859, -0.9941, 0.1797, -0.6309, 0.005859, -0.6309, 0.005859, -0.9941, 0.1797, -0.6309, 0.1797, -0.9941, 0.005859, -0.6309, 0.1797, -0.9941, 0.005859, -0.9941, 0.005859, -0.6309, 0.005859, -0.6309, 0.005859, -0.9941, 0.1797, -0.6309, 0.005859, -0.9941, 0.1797, -0.9941, 0.1797, -0.6309, 0.1797, -0.6309, 0.1797, -0.9941, 0.005859, -0.6309, 0.1797, -0.9941, 0.005859, -0.9941, 0.005859, -0.6309, 0.005859, -0.07422, 0.1855, -0.07422, 0.005859, -0.4941, 0.1855, -0.07422, 0.1855, -0.4941, 0.005859, -0.4941, 0.005859, -0.4941, 0.1855, -0.4941, 0.005859, -0.6152, 0.1855, -0.4941, 0.1855, -0.6152, 0.005859, -0.6152, 0.9941, -0.07031, 0.9941, -0.209, 0.8145, -0.07031, 0.9941, -0.209, 0.8145, -0.209, 0.8145, -0.07031, 0.8145, -0.07031, 0.8145, -0.209, 0.9941, -0.07031, 0.8145, -0.209, 0.9941, -0.209, 0.9941, -0.07031, 0.7656, -0.2051, 0.2891, -0.2051, 0.2891, -0.2734, 0.2891, -0.2051, 0.7656, -0.2051, 0.2891, -0.2734, 0.9902, -0.1172, 0.9902, -0.2441, 0.8281, -0.07227, 0.9902, -0.2441, 0.8203, -0.2441, 0.8281, -0.07227, 0.8145, -0.209, 0.9941, -0.209, 0.8145, -0.07031, 0.9941, -0.209, 0.9941, -0.07031, 0.8145, -0.07031, 0.9902, -0.1172, 0.8281, -0.07227, 0.9902, -0.2441, 0.8281, -0.07227, 0.8203, -0.2441, 0.9902, -0.2441, 0.7656, -0.2051, 0.2891, -0.2734, 0.2891, -0.2051, 0.2891, -0.2734, 0.7656, -0.2051, 0.2891, -0.2051, 0.005859, -0.009766, 0.9941, -0.009766, 0.005859, -0.05469, 0.9941, -0.009766, 0.9941, -0.05469, 0.005859, -0.05469, 0.9941, -0.05469, 0.9941, -0.009766, 0.005859, -0.05469, 0.9941, -0.009766, 0.005859, -0.009766, 0.005859, -0.05469, 0.8145, -0.209, 0.8145, -0.07031, 0.9941, -0.209, 0.8145, -0.07031, 0.9941, -0.07031, 0.9941, -0.209, 0.8203, -0.2441, 0.8281, -0.07227, 0.9902, -0.2441, 0.8281, -0.07227, 0.9902, -0.1172, 0.9902, -0.2441, 0.9941, -0.05469, 0.005859, -0.05469, 0.9941, -0.009766, 0.005859, -0.05469, 0.005859, -0.009766, 0.9941, -0.009766, 0.9941, -0.07031, 0.8145, -0.07031, 0.9941, -0.209, 0.8145, -0.07031, 0.8145, -0.209, 0.9941, -0.209, 0.9941, -0.07031, 0.9941, -0.209, 0.8145, -0.07031, 0.9941, -0.209, 0.8145, -0.209, 0.8145, -0.07031, 0.9902, -0.1172, 0.8281, -0.07227, 0.9902, -0.2441, 0.8281, -0.07227, 0.8203, -0.2441, 0.9902, -0.2441, 0.8145, -0.209, 0.9941, -0.209, 0.8145, -0.07031, 0.9941, -0.209, 0.9941, -0.07031, 0.8145, -0.07031, 0.9941, -0.05469, 0.9941, -0.009766, 0.005859, -0.05469, 0.9941, -0.009766, 0.005859, -0.009766, 0.005859, -0.05469, 0.8145, -0.209, 0.8145, -0.07031, 0.9941, -0.209, 0.8145, -0.07031, 0.9941, -0.07031, 0.9941, -0.209, 0.8164, -0.3203, 0.8164, -0.2852, 0.9941, -0.2852, 0.9941, -0.2852, 0.9941, -0.3203, 0.8164, -0.3203, 0.9941, -0.2383, 0.8145, -0.2383, 0.8145, -0.08203, 0.8145, -0.08203, 0.9941, -0.08203, 0.9941, -0.2383, 0.009766, -0.05078, 0.9902, -0.05078, 0.9902, -0.009766, 0.9902, -0.009766, 0.009766, -0.009766, 0.009766, -0.05078, 0.8145, -0.209, 0.9941, -0.209, 0.9941, -0.07031, 0.9941, -0.07031, 0.8145, -0.07031, 0.8145, -0.209, 0.009766, -0.05078, 0.009766, -0.009766, 0.9902, -0.009766, 0.9902, -0.009766, 0.9902, -0.05078, 0.009766, -0.05078, 0.9844, -0.9844, 0.875, -0.2852, 0.875, -0.2852, 0.875, -0.2852, 0.9844, -0.9844, 0.9844, -0.9844, 0.03516, -0.07031, 0.1543, -0.07031, 0.1543, -0.4844, 0.1543, -0.4844, 0.03516, -0.4844, 0.03516, -0.07031, 0.9941, -0.2383, 0.9941, -0.08203, 0.8145, -0.08203, 0.8145, -0.08203, 0.8145, -0.2383, 0.9941, -0.2383, 0.01953, -0.4551, 0.1641, -0.4551, 0.1641, -0.0957, 0.1641, -0.0957, 0.01953, -0.0957, 0.01953, -0.4551, 0.8145, -0.07031, 0.9941, -0.07031, 0.9941, -0.1504, 0.9941, -0.1504, 0.8145, -0.1504, 0.8145, -0.07031, 0.8164, -0.3203, 0.9941, -0.3203, 0.9941, -0.2852, 0.9941, -0.2852, 0.8164, -0.2852, 0.8164, -0.3203, 0.9121, -0.3047, 0.9902, -0.3047, 0.9902, -0.2852, 0.9902, -0.2852, 0.9121, -0.2852, 0.9121, -0.3047, 0.9902, -0.3047, 0.9121, -0.3047, 0.9121, -0.2852, 0.9121, -0.2852, 0.9902, -0.2852, 0.9902, -0.3047, 0.8164, -0.3203, 0.8164, -0.2852, 0.9941, -0.2852, 0.9941, -0.2852, 0.9941, -0.3203, 0.8164, -0.3203, 0.9941, -0.07031, 0.9941, -0.209, 0.8145, -0.209, 0.8145, -0.209, 0.8145, -0.07031, 0.9941, -0.07031, 0.1953, -0.7207, 0.8047, -0.7207, 0.8047, -0.5547, 0.8047, -0.5547, 0.1953, -0.5547, 0.1953, -0.7207, 0.1953, -0.07031, 0.8047, -0.07031, 0.8047, -0.4609, 0.8047, -0.4609, 0.1953, -0.4609, 0.1953, -0.07031, 0.1953, -0.9961, 0.8047, -0.9961, 0.8047, -0.5742, 0.8047, -0.5742, 0.1953, -0.5742, 0.1953, -0.9961, 0.2305, -0.2949, 0.7949, -0.2949, 0.6035, -0.07031, 0.6035, -0.07031, 0.2305, -0.07031, 0.2305, -0.2949, 0.7949, -0.2949, 0.2305, -0.2949, 0.2305, -0.07031, 0.2305, -0.07031, 0.6035, -0.07031, 0.7949, -0.2949, 0.8164, -0.3203, 0.9941, -0.3203, 0.9941, -0.2852, 0.9941, -0.2852, 0.8164, -0.2852, 0.8164, -0.3203, 0.09375, -0.3848, 0.0332, -0.7305, 0.1543, -0.7305, 0.09375, -0.3848, 0.1543, -0.7305, 0.0332, -0.7305, 0.7656, -0.2051, 0.2891, -0.2734, 0.2891, -0.2051, 0.7656, -0.2051, 0.2891, -0.2051, 0.2891, -0.2734, 0.5449, -0.0957, 0.4492, -0.1797, 0.3633, -0.0957, 0.5449, -0.0957, 0.3633, -0.0957, 0.4492, -0.1797, 0.9609, -0.9395, 0.9629, -0.3262, 0.8203, -0.9395, 0.09375, -0.3848, 0.1543, -0.7305, 0.0332, -0.7305, 0.09375, -0.3848, 0.0332, -0.7305, 0.1543, -0.7305, 0.005859, -0.6797, 0.1855, -0.6797, 0.0918, -0.6309, 0.9844, -0.9844, 0.9844, -0.2852, 0.875, -0.2852, 0.9844, -0.2852, 0.9844, -0.9844, 0.875, -0.2852, 0.7656, -0.2051, 0.2891, -0.2051, 0.2891, -0.2734, 0.7656, -0.2051, 0.2891, -0.2734, 0.2891, -0.2051, 0.7109, -0.07031, 0.7891, -0.07031, 0.75, -0.5352, 0.9629, -0.3262, 0.9609, -0.9395, 0.8203, -0.9395, 0.005859, -0.6797, 0.0918, -0.6309, 0.1855, -0.6797, 0.75, 1.0, 0.3929, 1.0, 0.3929, 0.0625, 0.3929, 0.0625, 0.3929, 1.0, 0.02381, 0.0625, 0.3929, 1.0, 0.02381, 1.0, 0.02381, 0.0625, 0.0, 0.0625, 0.4048, 0.0625, 0.4048, 1.0, 0.4048, 1.0, 0.4048, 0.0625, 0.7619, 1.0, 0.4048, 0.0625, 0.7619, 0.0625, 0.7619, 1.0, 0.0119, 0.0625, 0.369, 0.0625, 0.369, 1.0, 0.369, 1.0, 0.369, 0.0625, 0.3929, 1.0, 0.369, 0.0625, 0.3929, 0.0625, 0.3929, 1.0, 0.75, 1.0, 0.3929, 0.0625, 0.75, 0.0625, 0.0, 1.0, 0.0, 0.0625, 0.4048, 1.0, 0.0119, 1.0, 0.0119, 0.0625, 0.369, 1.0, 0.09694, 0.2, 0.2143, 0.2438, 0.148, 0.2438, 0.09694, 0.2, 0.2704, 0.2, 0.2143, 0.2438, 0.09694, 0.2, 0.2908, 0.125, 0.2704, 0.2, 0.09694, 0.2, 0.2704, 0.05, 0.2908, 0.125, 0.09694, 0.2, 0.2143, 0.00625, 0.2704, 0.05, 0.09694, 0.2, 0.148, 0.00625, 0.2143, 0.00625, 0.09694, 0.2, 0.09694, 0.05, 0.148, 0.00625, 0.09694, 0.2, 0.07653, 0.125, 0.09694, 0.05, 0.09694, 0.2, 0.2143, 0.2438, 0.148, 0.2438, 0.09694, 0.2, 0.2704, 0.2, 0.2143, 0.2438, 0.09694, 0.2, 0.2908, 0.125, 0.2704, 0.2, 0.09694, 0.2, 0.2704, 0.05, 0.2908, 0.125, 0.09694, 0.2, 0.2143, 0.00625, 0.2704, 0.05, 0.09694, 0.2, 0.148, 0.00625, 0.2143, 0.00625, 0.09694, 0.2, 0.09694, 0.05, 0.148, 0.00625, 0.09694, 0.2, 0.07653, 0.125, 0.09694, 0.05, 0.75, 1.0, 0.3929, 1.0, 0.3929, 0.0625, 0.3929, 0.0625, 0.3929, 1.0, 0.02381, 0.0625, 0.3929, 1.0, 0.02381, 1.0, 0.02381, 0.0625, 0.0, 0.0625, 0.4048, 0.0625, 0.4048, 1.0, 0.4048, 1.0, 0.4048, 0.0625, 0.7619, 1.0, 0.4048, 0.0625, 0.7619, 0.0625, 0.7619, 1.0, 0.0119, 0.0625, 0.369, 0.0625, 0.369, 1.0, 0.369, 1.0, 0.369, 0.0625, 0.3929, 1.0, 0.369, 0.0625, 0.3929, 0.0625, 0.3929, 1.0, 0.75, 1.0, 0.3929, 0.0625, 0.75, 0.0625, 0.0, 1.0, 0.0, 0.0625, 0.4048, 1.0, 0.0119, 1.0, 0.0119, 0.0625, 0.369, 1.0, 0.09694, 0.2, 0.2143, 0.2438, 0.148, 0.2438, 0.09694, 0.2, 0.2704, 0.2, 0.2143, 0.2438, 0.09694, 0.2, 0.2908, 0.125, 0.2704, 0.2, 0.09694, 0.2, 0.2704, 0.05, 0.2908, 0.125, 0.09694, 0.2, 0.2143, 0.00625, 0.2704, 0.05, 0.09694, 0.2, 0.148, 0.00625, 0.2143, 0.00625, 0.09694, 0.2, 0.09694, 0.05, 0.148, 0.00625, 0.09694, 0.2, 0.07653, 0.125, 0.09694, 0.05, 0.09694, 0.2, 0.2143, 0.2438, 0.148, 0.2438, 0.09694, 0.2, 0.2704, 0.2, 0.2143, 0.2438, 0.09694, 0.2, 0.2908, 0.125, 0.2704, 0.2, 0.09694, 0.2, 0.2704, 0.05, 0.2908, 0.125, 0.09694, 0.2, 0.2143, 0.00625, 0.2704, 0.05, 0.09694, 0.2, 0.148, 0.00625, 0.2143, 0.00625, 0.09694, 0.2, 0.09694, 0.05, 0.148, 0.00625, 0.09694, 0.2, 0.07653, 0.125, 0.09694, 0.05, 0.75, 1.0, 0.3929, 1.0, 0.3929, 0.0625, 0.3929, 0.0625, 0.3929, 1.0, 0.02381, 0.0625, 0.3929, 1.0, 0.02381, 1.0, 0.02381, 0.0625, 0.0, 0.0625, 0.4048, 0.0625, 0.4048, 1.0, 0.4048, 1.0, 0.4048, 0.0625, 0.7619, 1.0, 0.4048, 0.0625, 0.7619, 0.0625, 0.7619, 1.0, 0.0119, 0.0625, 0.369, 0.0625, 0.369, 1.0, 0.369, 1.0, 0.369, 0.0625, 0.3929, 1.0, 0.369, 0.0625, 0.3929, 0.0625, 0.3929, 1.0, 0.75, 1.0, 0.3929, 0.0625, 0.75, 0.0625, 0.0, 1.0, 0.0, 0.0625, 0.4048, 1.0, 0.0119, 1.0, 0.0119, 0.0625, 0.369, 1.0, 0.09694, 0.2, 0.2143, 0.2438, 0.148, 0.2438, 0.09694, 0.2, 0.2704, 0.2, 0.2143, 0.2438, 0.09694, 0.2, 0.2908, 0.125, 0.2704, 0.2, 0.09694, 0.2, 0.2704, 0.05, 0.2908, 0.125, 0.09694, 0.2, 0.2143, 0.00625, 0.2704, 0.05, 0.09694, 0.2, 0.148, 0.00625, 0.2143, 0.00625, 0.09694, 0.2, 0.09694, 0.05, 0.148, 0.00625, 0.09694, 0.2, 0.07653, 0.125, 0.09694, 0.05, 0.09694, 0.2, 0.2143, 0.2438, 0.148, 0.2438, 0.09694, 0.2, 0.2704, 0.2, 0.2143, 0.2438, 0.09694, 0.2, 0.2908, 0.125, 0.2704, 0.2, 0.09694, 0.2, 0.2704, 0.05, 0.2908, 0.125, 0.09694, 0.2, 0.2143, 0.00625, 0.2704, 0.05, 0.09694, 0.2, 0.148, 0.00625, 0.2143, 0.00625, 0.09694, 0.2, 0.09694, 0.05, 0.148, 0.00625, 0.09694, 0.2, 0.07653, 0.125, 0.09694, 0.05, 0.75, 1.0, 0.3929, 1.0, 0.3929, 0.0625, 0.3929, 0.0625, 0.3929, 1.0, 0.02381, 0.0625, 0.3929, 1.0, 0.02381, 1.0, 0.02381, 0.0625, 0.0, 0.0625, 0.4048, 0.0625, 0.4048, 1.0, 0.4048, 1.0, 0.4048, 0.0625, 0.7619, 1.0, 0.4048, 0.0625, 0.7619, 0.0625, 0.7619, 1.0, 0.0119, 0.0625, 0.369, 0.0625, 0.369, 1.0, 0.369, 1.0, 0.369, 0.0625, 0.3929, 1.0, 0.369, 0.0625, 0.3929, 0.0625, 0.3929, 1.0, 0.75, 1.0, 0.3929, 0.0625, 0.75, 0.0625, 0.0, 1.0, 0.0, 0.0625, 0.4048, 1.0, 0.0119, 1.0, 0.0119, 0.0625, 0.369, 1.0, 0.09694, 0.2, 0.2143, 0.2438, 0.148, 0.2438, 0.09694, 0.2, 0.2704, 0.2, 0.2143, 0.2438, 0.09694, 0.2, 0.2908, 0.125, 0.2704, 0.2, 0.09694, 0.2, 0.2704, 0.05, 0.2908, 0.125, 0.09694, 0.2, 0.2143, 0.00625, 0.2704, 0.05, 0.09694, 0.2, 0.148, 0.00625, 0.2143, 0.00625, 0.09694, 0.2, 0.09694, 0.05, 0.148, 0.00625, 0.09694, 0.2, 0.07653, 0.125, 0.09694, 0.05, 0.09694, 0.2, 0.2143, 0.2438, 0.148, 0.2438, 0.09694, 0.2, 0.2704, 0.2, 0.2143, 0.2438, 0.09694, 0.2, 0.2908, 0.125, 0.2704, 0.2, 0.09694, 0.2, 0.2704, 0.05, 0.2908, 0.125, 0.09694, 0.2, 0.2143, 0.00625, 0.2704, 0.05, 0.09694, 0.2, 0.148, 0.00625, 0.2143, 0.00625, 0.09694, 0.2, 0.09694, 0.05, 0.148, 0.00625, 0.09694, 0.2, 0.07653, 0.125, 0.09694, 0.05])
me_polygon1.materials.append(mat_fl_top_bmp_fl_top_png_001)
me_polygon1.materials.append(mat_tire_m_sel_mat_003)
me_polygon1.materials.append(mat_tire_m_sel_mat_002)
me_polygon1.materials.append(mat_tire_m_sel_mat_001)
me_polygon1.materials.append(mat_tire_m_sel_mat)
me_polygon1.materials.append(None)
me_polygon1.materials.append(mat_material)
me_polygon1.materials.append(mat_fl_grey_bmp_fl_grey_png)
me_polygon1.materials.append(mat_fl_lift_bmp_fl_lift_png)
me_polygon1.materials.append(mat_fl_back_bmp_fl_back_png)
me_polygon1.materials.append(mat_fl_front_bmp_fl_front_png)
me_polygon1.materials.append(mat_fl_tire_bmp_fl_tire_png)
me_polygon1.materials.append(mat_fl_top_bmp_fl_top_png)
me_polygon1.materials.append(mat_fl_gate_bmp_fl_gate_png)
me_polygon1.materials.append(mat_fl_side_bmp_fl_side_png)
me_polygon1.materials.append(mat_fl_grey_bmp_fl_grey_png_001)
me_polygon1.materials.append(mat_fl_lift_bmp_fl_lift_png_001)
me_polygon1.materials.append(mat_fl_back_bmp_fl_back_png_001)
me_polygon1.materials.append(mat_fl_front_bmp_fl_front_png_001)
me_polygon1.materials.append(mat_fl_tire_bmp_fl_tire_png_001)
me_polygon1.materials.append(mat_fl_gate_bmp_fl_gate_png_001)
me_polygon1.materials.append(mat_fl_side_bmp_fl_side_png_001)
me_polygon1.materials.append(mat_fl_grey_bmp_fl_grey_png_003)
me_polygon1.materials.append(mat_fl_lift_bmp_fl_lift_png_003)
me_polygon1.materials.append(mat_fl_back_bmp_fl_back_png_003)
me_polygon1.materials.append(mat_fl_front_bmp_fl_front_png_003)
me_polygon1.materials.append(mat_fl_tire_bmp_fl_tire_png_003)
me_polygon1.materials.append(mat_fl_top_bmp_fl_top_png_003)
me_polygon1.materials.append(mat_fl_gate_bmp_fl_gate_png_003)
me_polygon1.materials.append(mat_fl_side_bmp_fl_side_png_003)
me_polygon1.materials.append(mat_fl_grey_bmp_fl_grey_png_002)
me_polygon1.materials.append(mat_fl_lift_bmp_fl_lift_png_002)
me_polygon1.materials.append(mat_fl_back_bmp_fl_back_png_002)
me_polygon1.materials.append(mat_fl_front_bmp_fl_front_png_002)
me_polygon1.materials.append(mat_fl_tire_bmp_fl_tire_png_002)
me_polygon1.materials.append(mat_fl_top_bmp_fl_top_png_002)
me_polygon1.materials.append(mat_fl_gate_bmp_fl_gate_png_002)
me_polygon1.materials.append(mat_fl_side_bmp_fl_side_png_002)
me_polygon1.use_remesh_preserve_volume = False
me_polygon1.use_remesh_preserve_attributes = False
me_polygon1.use_mirror_vertex_groups = False
me_polygon1.update()

# ---- objects
ob_polygon1 = bpy.data.objects.new('polygon1', me_polygon1)

# ---- transforms, parenting, visibility, modifiers, constraints
ob_polygon1.location = (0.0, 0.0, 0.0)
ob_polygon1.rotation_euler = (1.571, -0.0, 0.0)
ob_polygon1.scale = (1.638, 1.638, 1.638)
ob_polygon1.lineart.crease_threshold = 0.0

# ---- collection membership
col_collection_1.objects.link(ob_polygon1)

# ---- scene / render settings (as saved in the file)
scene.frame_start = 1; scene.frame_end = 250; scene.frame_set(1)
scene.render.engine = 'BLENDER_EEVEE_NEXT'
scene.render.resolution_percentage = 50
scene.render.dither_intensity = 0.0
scene.cycles.use_denoising = False
scene.cycles.samples = 128
scene.cycles.sampling_pattern = 'TABULATED_SOBOL'
scene.cycles.use_adaptive_sampling = False
scene.cycles.use_light_tree = False
scene.cycles.blur_glossy = 0.0
scene.cycles.sample_clamp_indirect = 0.0
scene.view_settings.view_transform = 'Standard'
bpy.context.view_layer.update()

# ---- added for rendering (the .blend has no active camera and no usable light): camera, sun
cam_auto = bpy.data.cameras.new('AutoCamera')
cam_auto.lens = 50.0
cam_auto.sensor_width = 36.0
cam_auto.clip_end = 1000.0
ob_auto_camera = bpy.data.objects.new('AutoCamera', cam_auto)
scene.collection.objects.link(ob_auto_camera)
ob_auto_camera.location = (2.58617, -3.19963, 2.48047)
ob_auto_camera.rotation_euler = (1.09748, -7.21219e-08, 0.694738)
scene.camera = ob_auto_camera
light_auto_sun = bpy.data.lights.new('AutoSun', 'SUN')
light_auto_sun.energy = 3.0
light_auto_sun.angle = 0.0523599
ob_auto_sun = bpy.data.objects.new('AutoSun', light_auto_sun)
scene.collection.objects.link(ob_auto_sun)
ob_auto_sun.rotation_euler = (0.872665, 0.174533, 0.523599)
bpy.context.view_layer.update()
